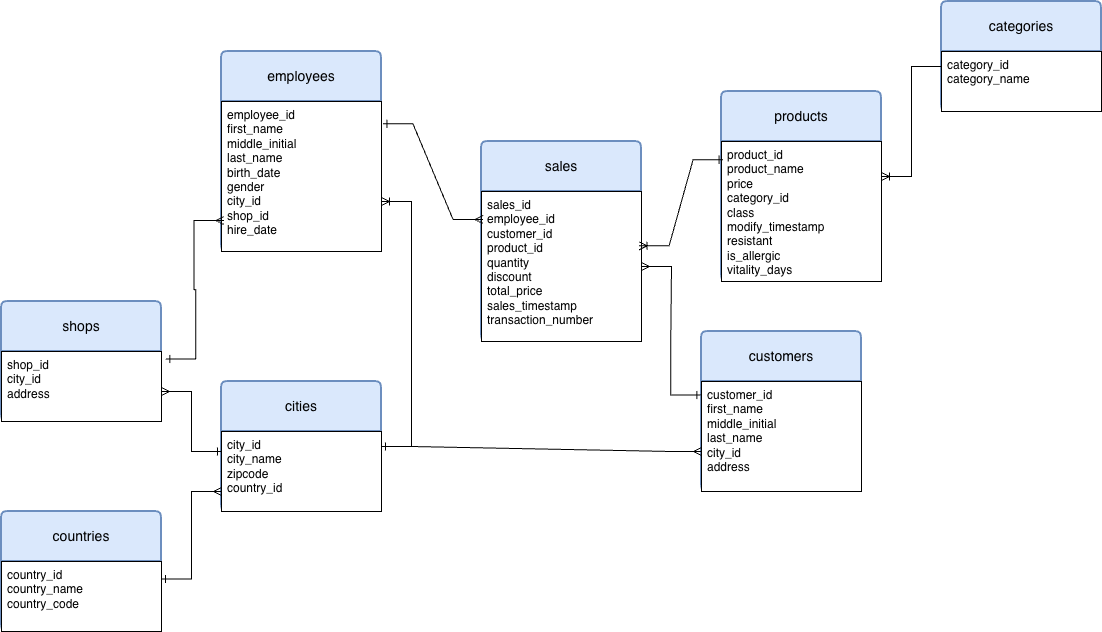

The diagram above was exported from draw.io. Its source (the exported page's mxGraphModel, read from the mxfile embedded in the PNG):
<mxGraphModel dx="1928" dy="1266" grid="1" gridSize="10" guides="1" tooltips="1" connect="1" arrows="1" fold="1" page="1" pageScale="1" pageWidth="827" pageHeight="1169" math="0" shadow="0">
  <root>
    <mxCell id="0" />
    <mxCell id="1" parent="0" />
    <mxCell id="EzwNXfjb_rKgq7fPA5iw-1" parent="1" style="swimlane;childLayout=stackLayout;horizontal=1;startSize=50;horizontalStack=0;rounded=1;fontSize=14;fontStyle=0;strokeWidth=2;resizeParent=0;resizeLast=1;shadow=0;dashed=0;align=center;arcSize=4;whiteSpace=wrap;html=1;fillColor=#dae8fc;strokeColor=#6c8ebf;" value="employees" vertex="1">
      <mxGeometry height="200" width="160" x="280" y="190" as="geometry" />
    </mxCell>
    <mxCell id="EzwNXfjb_rKgq7fPA5iw-2" parent="EzwNXfjb_rKgq7fPA5iw-1" style="align=left;spacingLeft=4;spacingRight=4;fontSize=12;verticalAlign=top;resizable=0;rotatable=0;part=1;html=1;whiteSpace=wrap;" value="employee_id&lt;span style=&quot;white-space:pre&quot;&gt;&#09;&lt;/span&gt;&lt;div&gt;first_name&lt;/div&gt;&lt;div&gt;middle_initial&lt;/div&gt;&lt;div&gt;last_name&lt;/div&gt;&lt;div&gt;birth_date&lt;/div&gt;&lt;div&gt;gender&lt;/div&gt;&lt;div&gt;city_id&lt;/div&gt;&lt;div&gt;shop_id&lt;/div&gt;&lt;div&gt;hire_date&lt;/div&gt;" vertex="1">
      <mxGeometry height="150" width="160" y="50" as="geometry" />
    </mxCell>
    <mxCell id="EzwNXfjb_rKgq7fPA5iw-3" parent="1" style="swimlane;childLayout=stackLayout;horizontal=1;startSize=50;horizontalStack=0;rounded=1;fontSize=14;fontStyle=0;strokeWidth=2;resizeParent=0;resizeLast=1;shadow=0;dashed=0;align=center;arcSize=4;whiteSpace=wrap;html=1;fillColor=#dae8fc;strokeColor=#6c8ebf;" value="sales" vertex="1">
      <mxGeometry height="200" width="160" x="540" y="280" as="geometry" />
    </mxCell>
    <mxCell id="EzwNXfjb_rKgq7fPA5iw-4" parent="EzwNXfjb_rKgq7fPA5iw-3" style="align=left;spacingLeft=4;spacingRight=4;fontSize=12;verticalAlign=top;resizable=0;rotatable=0;part=1;html=1;whiteSpace=wrap;" value="sales_id&lt;div&gt;employee_id&lt;/div&gt;&lt;div&gt;customer_id&lt;/div&gt;&lt;div&gt;product_id&lt;/div&gt;&lt;div&gt;quantity&lt;/div&gt;&lt;div&gt;discount&lt;/div&gt;&lt;div&gt;total_price&lt;/div&gt;&lt;div&gt;sales_timestamp&lt;/div&gt;&lt;div&gt;transaction_number&lt;/div&gt;" vertex="1">
      <mxGeometry height="150" width="160" y="50" as="geometry" />
    </mxCell>
    <mxCell id="EzwNXfjb_rKgq7fPA5iw-5" edge="1" parent="1" source="EzwNXfjb_rKgq7fPA5iw-2" style="edgeStyle=entityRelationEdgeStyle;fontSize=12;html=1;endArrow=ERmany;rounded=0;entryX=0.01;entryY=0.187;entryDx=0;entryDy=0;entryPerimeter=0;startArrow=ERone;startFill=0;exitX=1.009;exitY=0.149;exitDx=0;exitDy=0;exitPerimeter=0;" target="EzwNXfjb_rKgq7fPA5iw-4" value="">
      <mxGeometry height="100" relative="1" width="100" as="geometry">
        <mxPoint x="246" y="267" as="sourcePoint" />
        <mxPoint x="450" y="250" as="targetPoint" />
      </mxGeometry>
    </mxCell>
    <mxCell id="EzwNXfjb_rKgq7fPA5iw-7" parent="1" style="swimlane;childLayout=stackLayout;horizontal=1;startSize=50;horizontalStack=0;rounded=1;fontSize=14;fontStyle=0;strokeWidth=2;resizeParent=0;resizeLast=1;shadow=0;dashed=0;align=center;arcSize=4;whiteSpace=wrap;html=1;fillColor=#dae8fc;strokeColor=#6c8ebf;" value="categories" vertex="1">
      <mxGeometry height="110" width="160" x="1000" y="140" as="geometry" />
    </mxCell>
    <mxCell id="EzwNXfjb_rKgq7fPA5iw-8" parent="EzwNXfjb_rKgq7fPA5iw-7" style="align=left;spacingLeft=4;spacingRight=4;fontSize=12;verticalAlign=top;resizable=0;rotatable=0;part=1;html=1;whiteSpace=wrap;" value="category_id&lt;div&gt;category_name&lt;/div&gt;" vertex="1">
      <mxGeometry height="60" width="160" y="50" as="geometry" />
    </mxCell>
    <mxCell id="EzwNXfjb_rKgq7fPA5iw-9" parent="1" style="swimlane;childLayout=stackLayout;horizontal=1;startSize=50;horizontalStack=0;rounded=1;fontSize=14;fontStyle=0;strokeWidth=2;resizeParent=0;resizeLast=1;shadow=0;dashed=0;align=center;arcSize=4;whiteSpace=wrap;html=1;fillColor=#dae8fc;strokeColor=#6c8ebf;" value="cities" vertex="1">
      <mxGeometry height="130" width="160" x="280" y="520" as="geometry" />
    </mxCell>
    <mxCell id="EzwNXfjb_rKgq7fPA5iw-10" parent="EzwNXfjb_rKgq7fPA5iw-9" style="align=left;spacingLeft=4;spacingRight=4;fontSize=12;verticalAlign=top;resizable=0;rotatable=0;part=1;html=1;whiteSpace=wrap;" value="city_id&lt;br&gt;city_name&lt;br&gt;zipcode&lt;br&gt;country_id" vertex="1">
      <mxGeometry height="80" width="160" y="50" as="geometry" />
    </mxCell>
    <mxCell id="EzwNXfjb_rKgq7fPA5iw-11" parent="1" style="swimlane;childLayout=stackLayout;horizontal=1;startSize=50;horizontalStack=0;rounded=1;fontSize=14;fontStyle=0;strokeWidth=2;resizeParent=0;resizeLast=1;shadow=0;dashed=0;align=center;arcSize=4;whiteSpace=wrap;html=1;fillColor=#dae8fc;strokeColor=#6c8ebf;" value="countries" vertex="1">
      <mxGeometry height="120" width="160" x="60" y="650" as="geometry" />
    </mxCell>
    <mxCell id="EzwNXfjb_rKgq7fPA5iw-12" parent="EzwNXfjb_rKgq7fPA5iw-11" style="align=left;spacingLeft=4;spacingRight=4;fontSize=12;verticalAlign=top;resizable=0;rotatable=0;part=1;html=1;whiteSpace=wrap;" value="country_id&lt;br&gt;country_name&lt;br&gt;country_code" vertex="1">
      <mxGeometry height="70" width="160" y="50" as="geometry" />
    </mxCell>
    <mxCell id="EzwNXfjb_rKgq7fPA5iw-18" parent="1" style="swimlane;childLayout=stackLayout;horizontal=1;startSize=50;horizontalStack=0;rounded=1;fontSize=14;fontStyle=0;strokeWidth=2;resizeParent=0;resizeLast=1;shadow=0;dashed=0;align=center;arcSize=4;whiteSpace=wrap;html=1;fillColor=#dae8fc;strokeColor=#6c8ebf;" value="products" vertex="1">
      <mxGeometry height="190" width="160" x="780" y="230" as="geometry" />
    </mxCell>
    <mxCell id="EzwNXfjb_rKgq7fPA5iw-19" parent="EzwNXfjb_rKgq7fPA5iw-18" style="align=left;spacingLeft=4;spacingRight=4;fontSize=12;verticalAlign=top;resizable=0;rotatable=0;part=1;html=1;whiteSpace=wrap;" value="product_id&lt;br&gt;product_name&lt;br&gt;price&lt;br&gt;category_id&lt;br&gt;class&lt;br&gt;modify_timestamp&lt;br&gt;resistant&lt;br&gt;is_allergic&lt;br&gt;vitality_days" vertex="1">
      <mxGeometry height="140" width="160" y="50" as="geometry" />
    </mxCell>
    <mxCell id="EzwNXfjb_rKgq7fPA5iw-20" parent="1" style="swimlane;childLayout=stackLayout;horizontal=1;startSize=50;horizontalStack=0;rounded=1;fontSize=14;fontStyle=0;strokeWidth=2;resizeParent=0;resizeLast=1;shadow=0;dashed=0;align=center;arcSize=4;whiteSpace=wrap;html=1;fillColor=#dae8fc;strokeColor=#6c8ebf;" value="customers" vertex="1">
      <mxGeometry height="160" width="160" x="760" y="470" as="geometry" />
    </mxCell>
    <mxCell id="EzwNXfjb_rKgq7fPA5iw-21" parent="EzwNXfjb_rKgq7fPA5iw-20" style="align=left;spacingLeft=4;spacingRight=4;fontSize=12;verticalAlign=top;resizable=0;rotatable=0;part=1;html=1;whiteSpace=wrap;" value="customer_id&lt;br&gt;first_name&lt;br&gt;middle_initial&lt;br&gt;last_name&lt;br&gt;city_id&lt;br&gt;address" vertex="1">
      <mxGeometry height="110" width="160" y="50" as="geometry" />
    </mxCell>
    <mxCell id="EzwNXfjb_rKgq7fPA5iw-23" parent="1" style="swimlane;childLayout=stackLayout;horizontal=1;startSize=50;horizontalStack=0;rounded=1;fontSize=14;fontStyle=0;strokeWidth=2;resizeParent=0;resizeLast=1;shadow=0;dashed=0;align=center;arcSize=4;whiteSpace=wrap;html=1;fillColor=#dae8fc;strokeColor=#6c8ebf;" value="shops" vertex="1">
      <mxGeometry height="120" width="160" x="60" y="440" as="geometry" />
    </mxCell>
    <mxCell id="EzwNXfjb_rKgq7fPA5iw-24" parent="EzwNXfjb_rKgq7fPA5iw-23" style="align=left;spacingLeft=4;spacingRight=4;fontSize=12;verticalAlign=top;resizable=0;rotatable=0;part=1;html=1;whiteSpace=wrap;" value="shop_id&lt;br&gt;city_id&lt;br&gt;address" vertex="1">
      <mxGeometry height="70" width="160" y="50" as="geometry" />
    </mxCell>
    <mxCell id="EzwNXfjb_rKgq7fPA5iw-25" edge="1" parent="1" source="EzwNXfjb_rKgq7fPA5iw-8" style="edgeStyle=entityRelationEdgeStyle;fontSize=12;html=1;endArrow=ERoneToMany;rounded=0;exitX=0;exitY=0.25;exitDx=0;exitDy=0;entryX=1;entryY=0.25;entryDx=0;entryDy=0;" target="EzwNXfjb_rKgq7fPA5iw-19" value="">
      <mxGeometry height="100" relative="1" width="100" as="geometry">
        <mxPoint x="240" y="440" as="sourcePoint" />
        <mxPoint x="450" y="605" as="targetPoint" />
      </mxGeometry>
    </mxCell>
    <mxCell id="EzwNXfjb_rKgq7fPA5iw-30" edge="1" parent="1" source="EzwNXfjb_rKgq7fPA5iw-9" style="edgeStyle=entityRelationEdgeStyle;fontSize=12;html=1;endArrow=ERoneToMany;rounded=0;entryX=1;entryY=0.75;entryDx=0;entryDy=0;exitX=1;exitY=0.5;exitDx=0;exitDy=0;" target="EzwNXfjb_rKgq7fPA5iw-1" value="">
      <mxGeometry height="100" relative="1" width="100" as="geometry">
        <mxPoint x="700" y="946.95" as="sourcePoint" />
        <mxPoint x="650.3200000000002" y="600" as="targetPoint" />
      </mxGeometry>
    </mxCell>
    <mxCell id="EzwNXfjb_rKgq7fPA5iw-32" edge="1" parent="1" source="EzwNXfjb_rKgq7fPA5iw-10" style="fontSize=12;html=1;endArrow=ERmany;rounded=0;edgeStyle=entityRelationEdgeStyle;entryX=1;entryY=0.75;entryDx=0;entryDy=0;endFill=0;startArrow=ERone;startFill=0;exitX=0;exitY=0.25;exitDx=0;exitDy=0;" target="EzwNXfjb_rKgq7fPA5iw-23" value="">
      <mxGeometry height="100" relative="1" width="100" as="geometry">
        <mxPoint x="480" y="660" as="sourcePoint" />
        <mxPoint x="50" y="215" as="targetPoint" />
      </mxGeometry>
    </mxCell>
    <mxCell id="EzwNXfjb_rKgq7fPA5iw-37" edge="1" parent="1" source="EzwNXfjb_rKgq7fPA5iw-12" style="edgeStyle=entityRelationEdgeStyle;fontSize=12;html=1;endArrow=ERmany;rounded=0;exitX=1;exitY=0.25;exitDx=0;exitDy=0;entryX=0;entryY=0.75;entryDx=0;entryDy=0;startArrow=ERone;startFill=0;endFill=0;" target="EzwNXfjb_rKgq7fPA5iw-10" value="">
      <mxGeometry height="100" relative="1" width="100" as="geometry">
        <mxPoint x="410" y="840" as="sourcePoint" />
        <mxPoint x="510" y="740" as="targetPoint" />
      </mxGeometry>
    </mxCell>
    <mxCell id="EzwNXfjb_rKgq7fPA5iw-38" edge="1" parent="1" source="EzwNXfjb_rKgq7fPA5iw-21" style="edgeStyle=entityRelationEdgeStyle;fontSize=12;html=1;endArrow=ERmany;rounded=0;entryX=1;entryY=0.5;entryDx=0;entryDy=0;exitX=-0.004;exitY=0.123;exitDx=0;exitDy=0;exitPerimeter=0;startArrow=ERone;startFill=0;endFill=0;" target="EzwNXfjb_rKgq7fPA5iw-4" value="">
      <mxGeometry height="100" relative="1" width="100" as="geometry">
        <mxPoint x="770" y="620" as="sourcePoint" />
        <mxPoint x="570" y="420" as="targetPoint" />
      </mxGeometry>
    </mxCell>
    <mxCell id="EzwNXfjb_rKgq7fPA5iw-39" edge="1" parent="1" source="EzwNXfjb_rKgq7fPA5iw-19" style="edgeStyle=entityRelationEdgeStyle;fontSize=12;html=1;endArrow=ERoneToMany;rounded=0;exitX=0.01;exitY=0.13;exitDx=0;exitDy=0;exitPerimeter=0;entryX=0.985;entryY=0.362;entryDx=0;entryDy=0;entryPerimeter=0;startArrow=ERone;startFill=0;" target="EzwNXfjb_rKgq7fPA5iw-4" value="">
      <mxGeometry height="100" relative="1" width="100" as="geometry">
        <mxPoint x="776.56" y="330.0199999999999" as="sourcePoint" />
        <mxPoint x="700.0000000000002" y="492.4299999999999" as="targetPoint" />
      </mxGeometry>
    </mxCell>
    <mxCell id="EzwNXfjb_rKgq7fPA5iw-40" edge="1" parent="1" source="EzwNXfjb_rKgq7fPA5iw-24" style="edgeStyle=entityRelationEdgeStyle;fontSize=12;html=1;endArrow=ERmany;rounded=0;exitX=1.027;exitY=0.107;exitDx=0;exitDy=0;exitPerimeter=0;entryX=0.015;entryY=0.793;entryDx=0;entryDy=0;entryPerimeter=0;startArrow=ERone;startFill=0;endFill=0;" target="EzwNXfjb_rKgq7fPA5iw-2" value="">
      <mxGeometry height="100" relative="1" width="100" as="geometry">
        <mxPoint x="470" y="520" as="sourcePoint" />
        <mxPoint x="570" y="420" as="targetPoint" />
      </mxGeometry>
    </mxCell>
    <mxCell id="EzwNXfjb_rKgq7fPA5iw-41" edge="1" parent="1" source="EzwNXfjb_rKgq7fPA5iw-9" style="edgeStyle=entityRelationEdgeStyle;fontSize=12;html=1;endArrow=ERmany;rounded=0;entryX=0;entryY=0.75;entryDx=0;entryDy=0;exitX=1;exitY=0.5;exitDx=0;exitDy=0;endFill=0;startArrow=ERone;startFill=0;" target="EzwNXfjb_rKgq7fPA5iw-20" value="">
      <mxGeometry height="100" relative="1" width="100" as="geometry">
        <mxPoint x="410" y="470" as="sourcePoint" />
        <mxPoint x="510" y="370" as="targetPoint" />
      </mxGeometry>
    </mxCell>
  </root>
</mxGraphModel>